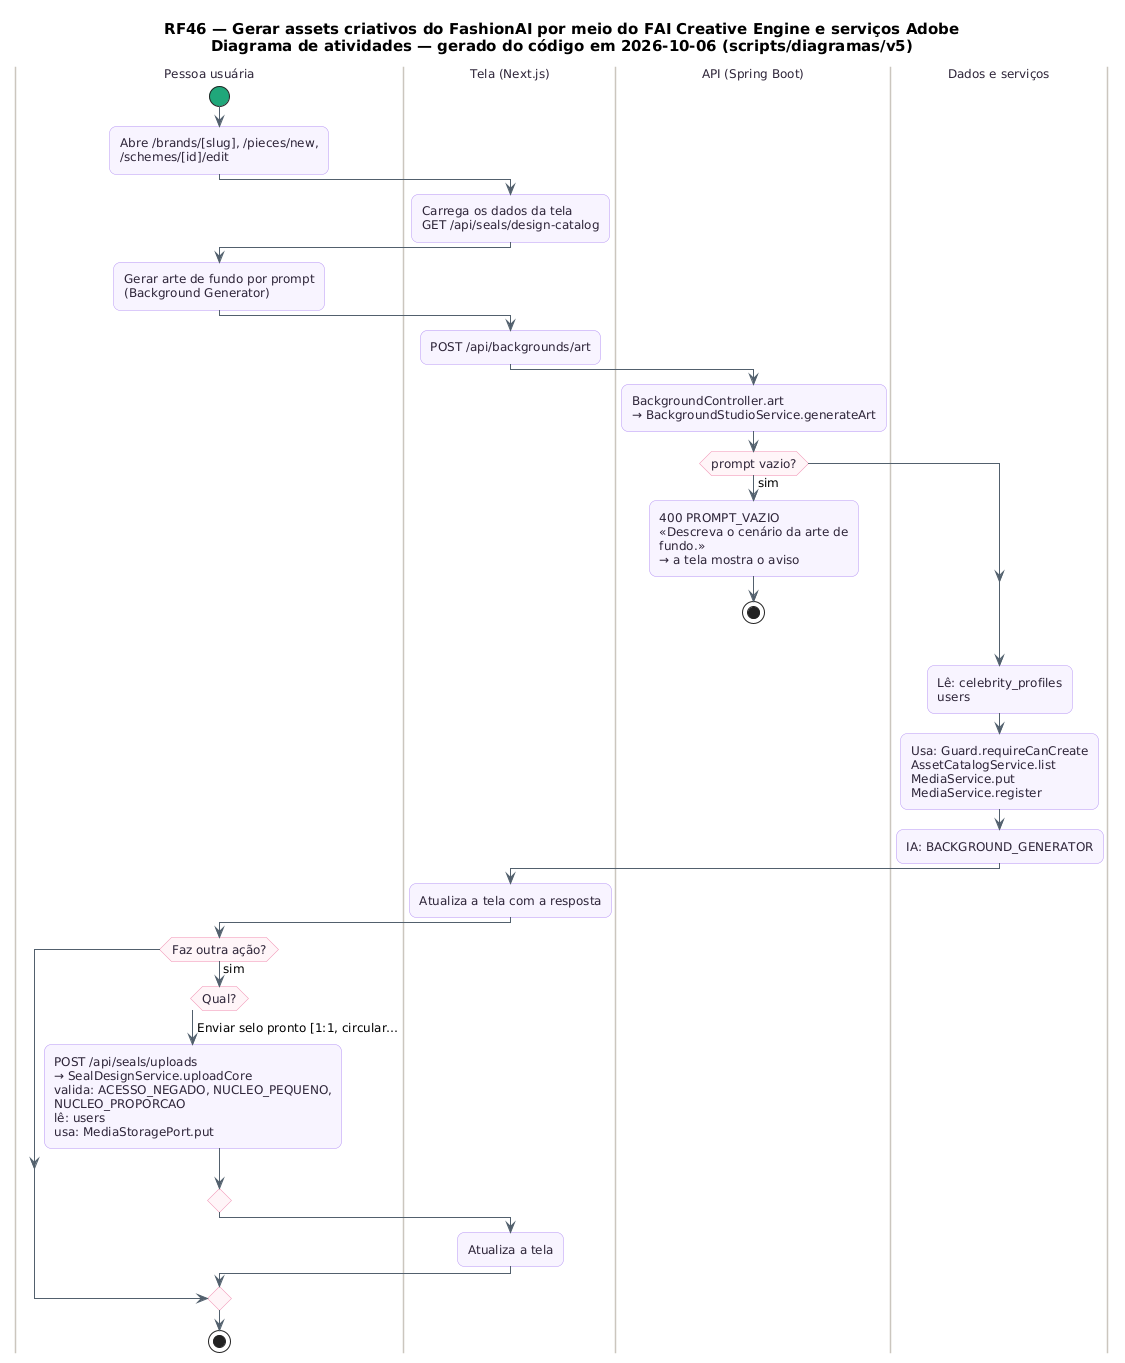

The diagram above was rendered by PlantUML. Its source (embedded in the PNG):
@startuml RF46_Atividades
skinparam backgroundColor #FFFFFF
skinparam shadowing false
skinparam defaultFontName "DejaVu Sans"
skinparam defaultFontSize 12
skinparam titleFontSize 15
skinparam roundcorner 14
skinparam ArrowColor #52606D
skinparam note {
  BackgroundColor #FFFDEB
  BorderColor #D8CE78
  FontColor #554F24
}
skinparam activity {
  BackgroundColor #F8F4FF
  BorderColor #B695F5
  FontColor #2D2438
  DiamondBackgroundColor #FFF5F8
  DiamondBorderColor #F08DB1
  StartColor #20A77A
  EndColor #4B5563
}
skinparam swimlane {
  BorderColor #CBC6BE
  TitleFontColor #2D2438
}
title RF46 — Gerar assets criativos do FashionAI por meio do FAI Creative Engine e serviços Adobe\nDiagrama de atividades — gerado do código em 2026-10-06 (scripts/diagramas/v5)

|Pessoa usuária|
start
:Abre /brands/[slug], /pieces/new,\n/schemes/[id]/edit;
|Tela (Next.js)|
:Carrega os dados da tela\nGET /api/seals/design-catalog;
|Pessoa usuária|
:Gerar arte de fundo por prompt\n(Background Generator);
|Tela (Next.js)|
:POST /api/backgrounds/art;
|API (Spring Boot)|
:BackgroundController.art\n→ BackgroundStudioService.generateArt;
if (prompt vazio?) then (sim)
  :400 PROMPT_VAZIO\n«Descreva o cenário da arte de\nfundo.»\n→ a tela mostra o aviso;
  stop
endif
|Dados e serviços|
:Lê: celebrity_profiles\nusers;
:Usa: Guard.requireCanCreate\nAssetCatalogService.list\nMediaService.put\nMediaService.register;
:IA: BACKGROUND_GENERATOR;
|Tela (Next.js)|
:Atualiza a tela com a resposta;
|Pessoa usuária|
if (Faz outra ação?) then (sim)
  switch (Qual?)
  case (Enviar selo pronto [1:1, circular…)
    :POST /api/seals/uploads\n→ SealDesignService.uploadCore\nvalida: ACESSO_NEGADO, NUCLEO_PEQUENO,\nNUCLEO_PROPORCAO\nlê: users\nusa: MediaStoragePort.put;
  endswitch
  |Tela (Next.js)|
  :Atualiza a tela;
endif
|Pessoa usuária|
stop
@enduml